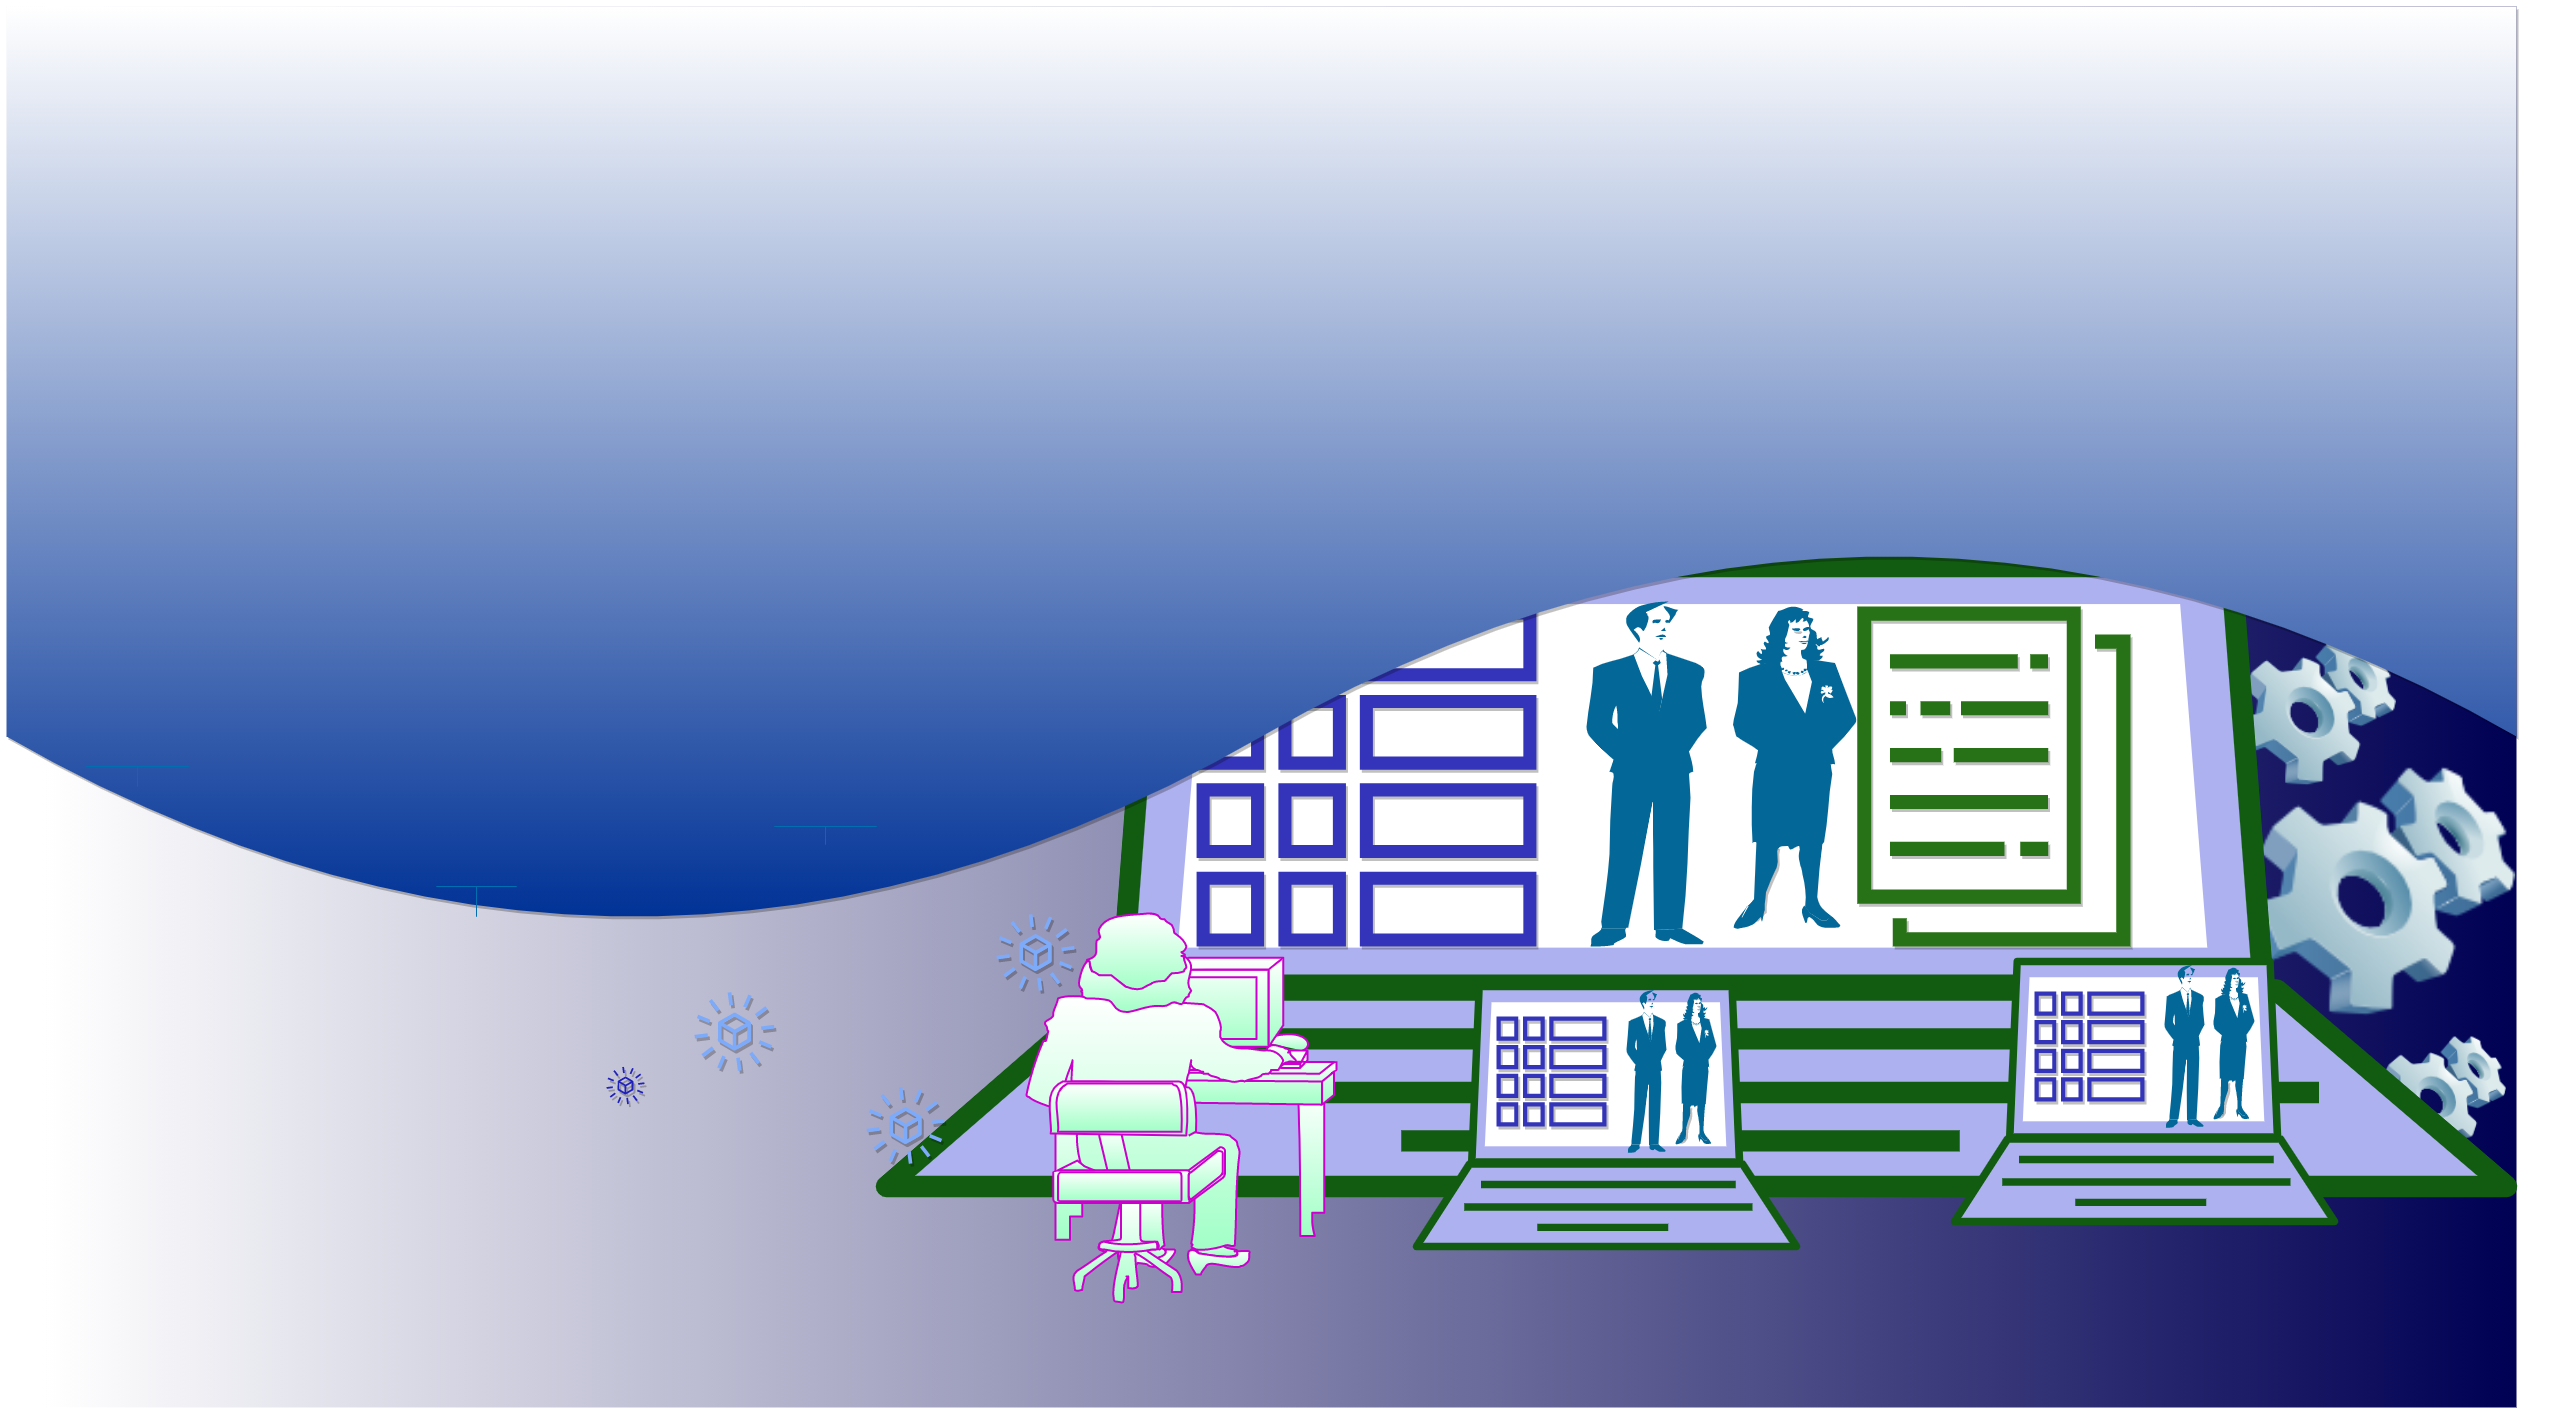

The diagram above was exported from draw.io. Its source (the exported page's mxGraphModel, read from the mxfile embedded in the PNG):
<mxGraphModel dx="2946" dy="3123" grid="1" gridSize="10" guides="1" tooltips="1" connect="1" arrows="1" fold="1" page="1" pageScale="1" pageWidth="850" pageHeight="1100" math="0" shadow="0">
  <root>
    <mxCell id="0" />
    <mxCell id="1" parent="0" />
    <mxCell id="npUa8ECld-6eCUjiHQ8e-1" value="" style="whiteSpace=wrap;html=1;strokeWidth=13;perimeterSpacing=2;gradientDirection=west;fontColor=#ffffff;gradientColor=#ffffff;fillColor=#000054;strokeColor=none;" vertex="1" parent="1">
      <mxGeometry x="80" y="-910" width="2470" height="1401" as="geometry" />
    </mxCell>
    <mxCell id="npUa8ECld-6eCUjiHQ8e-29" value="" style="shape=stencil(ZY9LDoAgDERP062p9AiI9zARhahgEH+3F9KFBnfTdl47BZKb6VYNArcY/KRP20cD1IAQ1hkdbEwKSAHJwQc9Br+7nuu1y86sFn/kDRdzNWKFmDGB96/VMjJb90F+QGlP4j3HSb+zMlpq8VukHg==);fillColor=none;shadow=1;strokeColor=#FFFFFF;" vertex="1" parent="1">
      <mxGeometry x="1253.333333333333" y="-800.8333333333335" width="1.6666666666668561" height="0.8333333333334281" as="geometry" />
    </mxCell>
    <mxCell id="npUa8ECld-6eCUjiHQ8e-71" value="" style="outlineConnect=0;fontColor=#232F3E;gradientColor=none;fillColor=#BC1356;strokeColor=none;dashed=0;verticalLabelPosition=bottom;verticalAlign=top;align=center;html=1;fontSize=12;fontStyle=0;aspect=fixed;pointerEvents=1;shape=mxgraph.aws4.template;shadow=1;direction=south;" vertex="1" parent="1">
      <mxGeometry x="NaN" y="NaN" width="NaN" height="10" as="geometry" />
    </mxCell>
    <mxCell id="npUa8ECld-6eCUjiHQ8e-83" value="" style="endArrow=none;html=1;" edge="1" parent="1">
      <mxGeometry width="50" height="50" relative="1" as="geometry">
        <mxPoint x="1370" y="-270" as="sourcePoint" />
        <mxPoint x="1420" y="-320" as="targetPoint" />
      </mxGeometry>
    </mxCell>
    <mxCell id="npUa8ECld-6eCUjiHQ8e-93" value="" style="image;html=1;image=img/lib/clip_art/computers/Software_128x128.png;shadow=1;strokeColor=#0000CC;strokeWidth=13;fillColor=#1EB6FF;gradientColor=#ffffff;" vertex="1" parent="1">
      <mxGeometry x="2250" y="-150" width="330" height="250" as="geometry" />
    </mxCell>
    <mxCell id="npUa8ECld-6eCUjiHQ8e-94" value="" style="image;html=1;image=img/lib/clip_art/computers/Software_128x128.png;shadow=1;strokeColor=#0000CC;strokeWidth=13;fillColor=#1EB6FF;gradientColor=#ffffff;" vertex="1" parent="1">
      <mxGeometry x="2410" y="90" width="130" height="180" as="geometry" />
    </mxCell>
    <mxCell id="npUa8ECld-6eCUjiHQ8e-95" value="" style="image;html=1;image=img/lib/clip_art/computers/Software_128x128.png;shadow=1;strokeColor=#0000CC;strokeWidth=13;fillColor=#1EB6FF;gradientColor=#ffffff;" vertex="1" parent="1">
      <mxGeometry x="2270" y="-330" width="160" height="250" as="geometry" />
    </mxCell>
    <mxCell id="npUa8ECld-6eCUjiHQ8e-126" value="" style="verticalAlign=top;verticalLabelPosition=bottom;labelPosition=center;align=center;html=1;outlineConnect=0;gradientDirection=north;strokeWidth=2;shape=mxgraph.networks.laptop;shadow=1;fontColor=#ffffff;fillColor=#AEB1EF;strokeColor=#125C12;" vertex="1" parent="1">
      <mxGeometry x="920" y="-350" width="1620" height="620" as="geometry" />
    </mxCell>
    <mxCell id="npUa8ECld-6eCUjiHQ8e-127" value="" style="outlineConnect=0;fontColor=#232F3E;gradientColor=none;fillColor=#277116;strokeColor=none;dashed=0;verticalLabelPosition=bottom;verticalAlign=top;align=center;html=1;fontSize=12;fontStyle=0;aspect=fixed;pointerEvents=1;shape=mxgraph.aws4.data_set;shadow=1;" vertex="1" parent="1">
      <mxGeometry x="1890" y="-310" width="274.61" height="340" as="geometry" />
    </mxCell>
    <mxCell id="npUa8ECld-6eCUjiHQ8e-128" value="" style="outlineConnect=0;fontColor=#232F3E;gradientColor=none;fillColor=#3334B9;strokeColor=none;dashed=0;verticalLabelPosition=bottom;verticalAlign=top;align=center;html=1;fontSize=12;fontStyle=0;aspect=fixed;pointerEvents=1;shape=mxgraph.aws4.global_secondary_index;shadow=1;" vertex="1" parent="1">
      <mxGeometry x="1230" y="-310" width="340" height="340" as="geometry" />
    </mxCell>
    <mxCell id="npUa8ECld-6eCUjiHQ8e-129" value="" style="shape=mxgraph.cisco.people.man_woman;html=1;pointerEvents=1;dashed=0;fillColor=#036897;strokeColor=#ffffff;strokeWidth=2;verticalLabelPosition=bottom;verticalAlign=top;align=center;outlineConnect=0;shadow=1;" vertex="1" parent="1">
      <mxGeometry x="1620" y="-315" width="270" height="345" as="geometry" />
    </mxCell>
    <mxCell id="npUa8ECld-6eCUjiHQ8e-138" value="" style="shape=document;whiteSpace=wrap;html=1;boundedLbl=1;shadow=1;strokeWidth=13;size=0.43010752688172044;fontColor=#ffffff;gradientColor=#ffffff;gradientDirection=north;fillColor=#003296;strokeColor=none;" vertex="1" parent="1">
      <mxGeometry x="40" y="-910" width="2510" height="930" as="geometry" />
    </mxCell>
    <mxCell id="npUa8ECld-6eCUjiHQ8e-144" value="" style="shape=callout;whiteSpace=wrap;html=1;perimeter=calloutPerimeter;rounded=0;sketch=0;strokeColor=#006EAF;fillColor=#1ba1e2;fontColor=#ffffff;base=0;" vertex="1" parent="1">
      <mxGeometry x="808" y="-90" width="102" height="18" as="geometry" />
    </mxCell>
    <mxCell id="npUa8ECld-6eCUjiHQ8e-149" value="" style="shape=callout;whiteSpace=wrap;html=1;perimeter=calloutPerimeter;rounded=0;sketch=0;strokeColor=#006EAF;fillColor=#1ba1e2;fontColor=#ffffff;base=0;" vertex="1" parent="1">
      <mxGeometry x="470" y="-30" width="80" height="30" as="geometry" />
    </mxCell>
    <mxCell id="npUa8ECld-6eCUjiHQ8e-150" value="" style="shape=callout;whiteSpace=wrap;html=1;perimeter=calloutPerimeter;rounded=0;sketch=0;strokeColor=#006EAF;fillColor=#1ba1e2;fontColor=#ffffff;base=0;" vertex="1" parent="1">
      <mxGeometry x="120" y="-150" width="102" height="20" as="geometry" />
    </mxCell>
    <mxCell id="npUa8ECld-6eCUjiHQ8e-155" value="" style="outlineConnect=0;fontColor=#232F3E;gradientColor=none;strokeColor=none;dashed=0;verticalLabelPosition=bottom;verticalAlign=top;align=center;html=1;fontSize=12;fontStyle=0;aspect=fixed;pointerEvents=1;shape=mxgraph.aws4.eventbridge_saas_partner_event_bus_resource;shadow=1;fillColor=#2020BC;" vertex="1" parent="1">
      <mxGeometry x="640" y="150" width="38" height="38" as="geometry" />
    </mxCell>
    <mxCell id="npUa8ECld-6eCUjiHQ8e-161" value="" style="outlineConnect=0;fontColor=#232F3E;gradientColor=none;strokeColor=none;dashed=0;verticalLabelPosition=bottom;verticalAlign=top;align=center;html=1;fontSize=12;fontStyle=0;aspect=fixed;pointerEvents=1;shape=mxgraph.aws4.eventbridge_saas_partner_event_bus_resource;shadow=1;fillColor=#7DABFA;" vertex="1" parent="1">
      <mxGeometry x="728" y="75" width="80" height="80" as="geometry" />
    </mxCell>
    <mxCell id="npUa8ECld-6eCUjiHQ8e-162" value="" style="outlineConnect=0;fontColor=#232F3E;gradientColor=none;strokeColor=none;dashed=0;verticalLabelPosition=bottom;verticalAlign=top;align=center;html=1;fontSize=12;fontStyle=0;aspect=fixed;pointerEvents=1;shape=mxgraph.aws4.eventbridge_saas_partner_event_bus_resource;shadow=1;fillColor=#7DABFA;" vertex="1" parent="1">
      <mxGeometry x="900" y="170" width="78" height="78" as="geometry" />
    </mxCell>
    <mxCell id="npUa8ECld-6eCUjiHQ8e-165" value="" style="outlineConnect=0;fontColor=#232F3E;gradientColor=none;strokeColor=none;dashed=0;verticalLabelPosition=bottom;verticalAlign=top;align=center;html=1;fontSize=12;fontStyle=0;aspect=fixed;pointerEvents=1;shape=mxgraph.aws4.eventbridge_saas_partner_event_bus_resource;shadow=1;fillColor=#7DABFA;" vertex="1" parent="1">
      <mxGeometry x="1030" y="-3" width="78" height="78" as="geometry" />
    </mxCell>
    <mxCell id="npUa8ECld-6eCUjiHQ8e-173" value="" style="verticalAlign=top;verticalLabelPosition=bottom;labelPosition=center;align=center;html=1;outlineConnect=0;gradientDirection=north;strokeWidth=2;shape=mxgraph.networks.laptop;shadow=1;fontColor=#ffffff;fillColor=#AEB1EF;strokeColor=#125C12;" vertex="1" parent="1">
      <mxGeometry x="1450" y="70" width="380" height="260" as="geometry" />
    </mxCell>
    <mxCell id="npUa8ECld-6eCUjiHQ8e-175" value="" style="shape=mxgraph.cisco.people.mac_woman;html=1;pointerEvents=1;dashed=0;strokeWidth=2;verticalLabelPosition=bottom;verticalAlign=top;align=center;outlineConnect=0;rounded=0;sketch=0;fontColor=#ffffff;gradientDirection=north;fillColor=#A1FFC6;gradientColor=#FFFFFF;strokeColor=#CC00CC;" vertex="1" parent="1">
      <mxGeometry x="1060" y="-3" width="310" height="390" as="geometry" />
    </mxCell>
    <mxCell id="npUa8ECld-6eCUjiHQ8e-176" value="" style="outlineConnect=0;fontColor=#232F3E;gradientColor=none;fillColor=#3334B9;strokeColor=none;dashed=0;verticalLabelPosition=bottom;verticalAlign=top;align=center;html=1;fontSize=12;fontStyle=0;aspect=fixed;pointerEvents=1;shape=mxgraph.aws4.global_secondary_index;shadow=1;" vertex="1" parent="1">
      <mxGeometry x="1530" y="100" width="110" height="110" as="geometry" />
    </mxCell>
    <mxCell id="npUa8ECld-6eCUjiHQ8e-177" value="" style="shape=mxgraph.cisco.people.man_woman;html=1;pointerEvents=1;dashed=0;fillColor=#036897;strokeColor=#ffffff;strokeWidth=2;verticalLabelPosition=bottom;verticalAlign=top;align=center;outlineConnect=0;shadow=1;" vertex="1" parent="1">
      <mxGeometry x="1660" y="73.75" width="90" height="162.5" as="geometry" />
    </mxCell>
    <mxCell id="npUa8ECld-6eCUjiHQ8e-178" value="" style="verticalAlign=top;verticalLabelPosition=bottom;labelPosition=center;align=center;html=1;outlineConnect=0;gradientDirection=north;strokeWidth=2;shape=mxgraph.networks.laptop;shadow=1;fontColor=#ffffff;fillColor=#AEB1EF;strokeColor=#125C12;" vertex="1" parent="1">
      <mxGeometry x="1988" y="45" width="380" height="260" as="geometry" />
    </mxCell>
    <mxCell id="npUa8ECld-6eCUjiHQ8e-179" value="" style="outlineConnect=0;fontColor=#232F3E;gradientColor=none;fillColor=#3334B9;strokeColor=none;dashed=0;verticalLabelPosition=bottom;verticalAlign=top;align=center;html=1;fontSize=12;fontStyle=0;aspect=fixed;pointerEvents=1;shape=mxgraph.aws4.global_secondary_index;shadow=1;" vertex="1" parent="1">
      <mxGeometry x="2068" y="75" width="110" height="110" as="geometry" />
    </mxCell>
    <mxCell id="npUa8ECld-6eCUjiHQ8e-180" value="" style="shape=mxgraph.cisco.people.man_woman;html=1;pointerEvents=1;dashed=0;fillColor=#036897;strokeColor=#ffffff;strokeWidth=2;verticalLabelPosition=bottom;verticalAlign=top;align=center;outlineConnect=0;shadow=1;" vertex="1" parent="1">
      <mxGeometry x="2198" y="48.75" width="90" height="162.5" as="geometry" />
    </mxCell>
  </root>
</mxGraphModel>